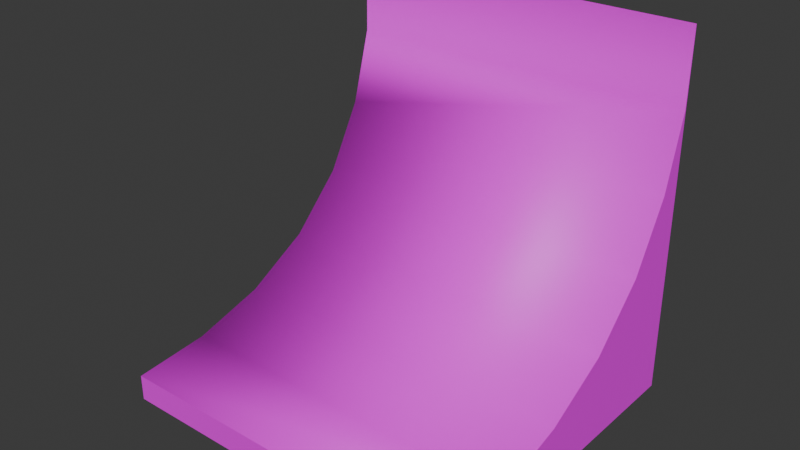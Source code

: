 # Source: QuarterPipe.blend  (saved by Blender 4.3.34; exported with 4.5.12 LTS)
import bpy
from mathutils import Matrix  # noqa: F401  (used for matrix-valued properties, if any)

bpy.ops.wm.read_factory_settings(use_empty=True)
scene = bpy.context.scene
scene.name = 'Scene'

# ---- collections
col_collection = bpy.data.collections.new('Collection'); scene.collection.children.link(col_collection)

# ---- images (referenced by path relative to the original .blend; pixels are not part of the script)
import os
ASSET_DIR = os.environ.get("B2B_ASSET_DIR", "")  # directory of the original .blend (textures are referenced by path, not embedded)
HERE = os.path.dirname(os.path.abspath(__file__))  # packed textures are extracted next to this script under _unpacked/

def load_image(name, relpath, width, height, colorspace="sRGB"):
    """Load a texture the original file referenced (path relative to the .blend, or extracted next to this script)."""
    p = next((c for c in (os.path.join(HERE, relpath), os.path.join(ASSET_DIR, relpath)) if relpath and os.path.exists(c)), "")
    if p:
        img = bpy.data.images.load(p, check_existing=True)
        img.name = name
    else:  # same state as the original file: an image datablock whose file is absent (Cycles renders it pink)
        img = bpy.data.images.new(name, width, height)
        img.source = "FILE"
        img.filepath = "//" + (relpath or name)
    img.colorspace_settings.name = colorspace
    return img
img_panel_png = load_image('Panel.png', 'Panel.png', 1024, 1024, 'sRGB')

# ---- materials (node trees are filled in below, after node groups)
mat_pipe = bpy.data.materials.new('Pipe')
mat_pipe.use_transparent_shadow = False

# ---- material node trees
mat_pipe.use_nodes = True; mat_pipe.node_tree.nodes.clear()
_N = mat_pipe.node_tree.nodes; _L = mat_pipe.node_tree.links
n0 = _N.new('ShaderNodeBsdfPrincipled'); n0.name = 'Principled BSDF'; n0.location = (10, 300)
n1 = _N.new('ShaderNodeOutputMaterial'); n1.name = 'Material Output'; n1.location = (300, 300)
n2 = _N.new('ShaderNodeTexImage'); n2.name = 'Image Texture'; n2.location = (-280, 280)
n2.image = img_panel_png
_L.new(n0.outputs[0], n1.inputs[0])
_L.new(n2.outputs[0], n0.inputs[0])
n1.is_active_output = True

# ---- world
world_world = bpy.data.worlds.new('World'); scene.world = world_world
world_world.use_nodes = True; world_world.node_tree.nodes.clear()
_N = world_world.node_tree.nodes; _L = world_world.node_tree.links
n0 = _N.new('ShaderNodeOutputWorld'); n0.name = 'World Output'; n0.location = (300, 300)
n1 = _N.new('ShaderNodeBackground'); n1.name = 'Background'; n1.location = (10, 300)
n1.inputs[0].default_value = (0.05088, 0.05088, 0.05088, 1.0)
_L.new(n1.outputs[0], n0.inputs[0])
n0.is_active_output = True
world_world.color = (0.05088, 0.05088, 0.05088)
world_world.use_sun_shadow = False
world_world.sun_shadow_jitter_overblur = 0.0

# ---- meshes
me_cylinder = bpy.data.meshes.new('Cylinder')
me_cylinder.from_pydata([(1.0, 0.8245, -1.0), (1.0, -1.0, -1.0), (-1.0, 0.8245, -1.0), (-1.0, -1.0, -1.0), (1.0, 0.8245, 1.0), (1.0, -1.0, -0.8545), (1.0, 0.8182, 0.5784), (1.0, 0.7039, 0.171), (1.0, 0.4978, -0.1985), (1.0, 0.1985, -0.4978), (1.0, -0.171, -0.7039), (1.0, -0.5784, -0.8182), (-1.0, -1.0, -0.8545), (-1.0, 0.8245, 1.0), (-1.0, -0.5784, -0.8182), (-1.0, -0.171, -0.7039), (-1.0, 0.1985, -0.4978), (-1.0, 0.4978, -0.1985), (-1.0, 0.7039, 0.171), (-1.0, 0.8182, 0.5784)], [], [(0, 11, 5, 1), (4, 13, 19, 6), (6, 19, 18, 7), (7, 18, 17, 8), (8, 17, 16, 9), (9, 16, 15, 10), (10, 15, 14, 11), (11, 14, 12, 5), (1, 5, 12, 3), (11, 0, 10), (9, 10, 0), (8, 9, 0), (7, 8, 0), (6, 7, 0), (4, 6, 0), (2, 18, 19), (17, 18, 2), (16, 17, 2), (15, 16, 2), (14, 15, 2), (3, 12, 14, 2), (2, 13, 19)])
me_cylinder.polygons.foreach_set('use_smooth', [0, 1, 1, 1, 1, 1, 1, 1, 0, 0, 0, 0, 0, 0, 0, 0, 0, 0, 0, 0, 0, 1])
_uv = me_cylinder.uv_layers.new(name='UVMap')
_uv.uv.foreach_set('vector', [0.9895, 0.008272, 0.848, 0.02718, 0.8054, 0.02369, 0.8054, 0.009008, 1.005, 0.9999, -0.0047, 0.9999, -0.0047, 0.8575, 1.005, 0.8575, 1.005, 0.8575, -0.0047, 0.8575, -0.0047, 0.7146, 1.005, 0.7146, 1.005, 0.7146, -0.0047, 0.7146, -0.0047, 0.5717, 1.005, 0.5717, 1.005, 0.5717, -0.0047, 0.5717, -0.0047, 0.4288, 1.005, 0.4288, 1.005, 0.4288, -0.0047, 0.4288, -0.0047, 0.2859, 1.005, 0.2859, 1.005, 0.2859, -0.0047, 0.2859, -0.0047, 0.143, 1.005, 0.143, 1.005, 0.143, -0.0047, 0.143, -0.0047, 8.231e-05, 1.005, 8.214e-05, 0.9983, 0.0001222, 0.9983, 0.07286, -0.001619, 0.07286, -0.001619, 0.0001223, 0.848, 0.02718, 0.9895, 0.008272, 0.8891, 0.03855, 0.9265, 0.0592, 0.8891, 0.03855, 0.9895, 0.008272, 0.9568, 0.08927, 0.9265, 0.0592, 0.9895, 0.008272, 0.9778, 0.1265, 0.9568, 0.08927, 0.9895, 0.008272, 0.9895, 0.1675, 0.9778, 0.1265, 0.9895, 0.008272, 0.375, 0.01819, 0.375, 0.02273, 0.625, 0.25, 0.9903, 0.008501, 0.8315, 0.02422, 0.7763, 0.008501, 0.8815, 0.05238, 0.8315, 0.02422, 0.9903, 0.008501, 0.9219, 0.09312, 0.8815, 0.05238, 0.9903, 0.008501, 0.9496, 0.1433, 0.9219, 0.09312, 0.9903, 0.008501, 0.9649, 0.1987, 0.9496, 0.1433, 0.9903, 0.008501, 0.9893, 0.2559, 0.9696, 0.2559, 0.9649, 0.1987, 0.9903, 0.008501, 0.0, 0.0, 0.625, 0.01819, 0.625, 0.02273])
me_cylinder.materials.append(mat_pipe)
me_cylinder.update()
me_plane = bpy.data.meshes.new('Plane')
me_plane.from_pydata([(-1.0, 0.8245, 1.0), (1.0, 0.8245, 1.0), (-1.0, 0.8245, -1.0), (1.0, 0.8245, -1.0)], [], [(0, 1, 3, 2)])
_uv = me_plane.uv_layers.new(name='UVMap')
_uv.uv.foreach_set('vector', [0.0, 0.0, 1.0, 0.0, 1.0, 1.0, 0.0, 1.0])
me_plane.materials.append(mat_pipe)
me_plane.update()

# ---- objects
ob_cylinder = bpy.data.objects.new('Cylinder', me_cylinder)
ob_plane = bpy.data.objects.new('Plane', me_plane)

# ---- transforms, parenting, visibility, modifiers, constraints
ob_cylinder.location = (0.0, 0.0, 0.0)
ob_plane.location = (0.0, 0.0, 0.0)

# ---- collection membership
col_collection.objects.link(ob_cylinder)
col_collection.objects.link(ob_plane)

# ---- scene / render settings (as saved in the file)
scene.frame_start = 1; scene.frame_end = 250; scene.frame_set(1)
scene.render.engine = 'BLENDER_EEVEE_NEXT'
scene.cycles.sampling_pattern = 'TABULATED_SOBOL'
scene.eevee.ray_tracing_options.trace_max_roughness = 0.0
bpy.context.view_layer.update()

# ---- added for rendering (the .blend has no active camera and no usable light): camera, sun
cam_auto = bpy.data.cameras.new('AutoCamera')
cam_auto.lens = 50.0
cam_auto.sensor_width = 36.0
cam_auto.clip_end = 1000.0
ob_auto_camera = bpy.data.objects.new('AutoCamera', cam_auto)
scene.collection.objects.link(ob_auto_camera)
ob_auto_camera.location = (3.11415, -3.82473, 2.49132)
ob_auto_camera.rotation_euler = (1.09748, -7.21219e-08, 0.694738)
scene.camera = ob_auto_camera
light_auto_sun = bpy.data.lights.new('AutoSun', 'SUN')
light_auto_sun.energy = 3.0
light_auto_sun.angle = 0.0523599
ob_auto_sun = bpy.data.objects.new('AutoSun', light_auto_sun)
scene.collection.objects.link(ob_auto_sun)
ob_auto_sun.rotation_euler = (0.872665, 0.174533, 0.523599)
bpy.context.view_layer.update()
